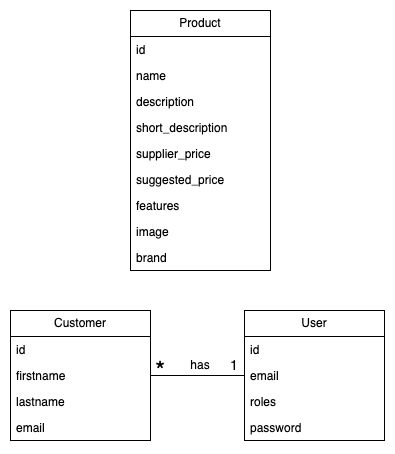

The diagram above was exported from draw.io. Its source (the exported page's mxGraphModel, read from the mxfile embedded in the PNG):
<mxGraphModel dx="1026" dy="734" grid="1" gridSize="10" guides="1" tooltips="1" connect="1" arrows="1" fold="1" page="1" pageScale="1" pageWidth="827" pageHeight="1169" math="0" shadow="0">
  <root>
    <mxCell id="0" />
    <mxCell id="1" parent="0" />
    <mxCell id="1LpqC_BLr7vcyM1nCTJS-2" value="Product" style="swimlane;fontStyle=0;childLayout=stackLayout;horizontal=1;startSize=26;fillColor=none;horizontalStack=0;resizeParent=1;resizeParentMax=0;resizeLast=0;collapsible=1;marginBottom=0;whiteSpace=wrap;html=1;" parent="1" vertex="1">
      <mxGeometry x="150" y="20" width="140" height="260" as="geometry" />
    </mxCell>
    <mxCell id="1LpqC_BLr7vcyM1nCTJS-3" value="id" style="text;strokeColor=none;fillColor=none;align=left;verticalAlign=top;spacingLeft=4;spacingRight=4;overflow=hidden;rotatable=0;points=[[0,0.5],[1,0.5]];portConstraint=eastwest;whiteSpace=wrap;html=1;" parent="1LpqC_BLr7vcyM1nCTJS-2" vertex="1">
      <mxGeometry y="26" width="140" height="26" as="geometry" />
    </mxCell>
    <mxCell id="1LpqC_BLr7vcyM1nCTJS-4" value="name" style="text;strokeColor=none;fillColor=none;align=left;verticalAlign=top;spacingLeft=4;spacingRight=4;overflow=hidden;rotatable=0;points=[[0,0.5],[1,0.5]];portConstraint=eastwest;whiteSpace=wrap;html=1;" parent="1LpqC_BLr7vcyM1nCTJS-2" vertex="1">
      <mxGeometry y="52" width="140" height="26" as="geometry" />
    </mxCell>
    <mxCell id="1LpqC_BLr7vcyM1nCTJS-5" value="description" style="text;strokeColor=none;fillColor=none;align=left;verticalAlign=top;spacingLeft=4;spacingRight=4;overflow=hidden;rotatable=0;points=[[0,0.5],[1,0.5]];portConstraint=eastwest;whiteSpace=wrap;html=1;" parent="1LpqC_BLr7vcyM1nCTJS-2" vertex="1">
      <mxGeometry y="78" width="140" height="26" as="geometry" />
    </mxCell>
    <mxCell id="1LpqC_BLr7vcyM1nCTJS-6" value="short_description" style="text;strokeColor=none;fillColor=none;align=left;verticalAlign=top;spacingLeft=4;spacingRight=4;overflow=hidden;rotatable=0;points=[[0,0.5],[1,0.5]];portConstraint=eastwest;whiteSpace=wrap;html=1;" parent="1LpqC_BLr7vcyM1nCTJS-2" vertex="1">
      <mxGeometry y="104" width="140" height="26" as="geometry" />
    </mxCell>
    <mxCell id="1LpqC_BLr7vcyM1nCTJS-7" value="supplier_price" style="text;strokeColor=none;fillColor=none;align=left;verticalAlign=top;spacingLeft=4;spacingRight=4;overflow=hidden;rotatable=0;points=[[0,0.5],[1,0.5]];portConstraint=eastwest;whiteSpace=wrap;html=1;" parent="1LpqC_BLr7vcyM1nCTJS-2" vertex="1">
      <mxGeometry y="130" width="140" height="26" as="geometry" />
    </mxCell>
    <mxCell id="1LpqC_BLr7vcyM1nCTJS-8" value="suggested_price" style="text;strokeColor=none;fillColor=none;align=left;verticalAlign=top;spacingLeft=4;spacingRight=4;overflow=hidden;rotatable=0;points=[[0,0.5],[1,0.5]];portConstraint=eastwest;whiteSpace=wrap;html=1;" parent="1LpqC_BLr7vcyM1nCTJS-2" vertex="1">
      <mxGeometry y="156" width="140" height="26" as="geometry" />
    </mxCell>
    <mxCell id="1LpqC_BLr7vcyM1nCTJS-9" value="features" style="text;strokeColor=none;fillColor=none;align=left;verticalAlign=top;spacingLeft=4;spacingRight=4;overflow=hidden;rotatable=0;points=[[0,0.5],[1,0.5]];portConstraint=eastwest;whiteSpace=wrap;html=1;" parent="1LpqC_BLr7vcyM1nCTJS-2" vertex="1">
      <mxGeometry y="182" width="140" height="26" as="geometry" />
    </mxCell>
    <mxCell id="1LpqC_BLr7vcyM1nCTJS-10" value="image" style="text;strokeColor=none;fillColor=none;align=left;verticalAlign=top;spacingLeft=4;spacingRight=4;overflow=hidden;rotatable=0;points=[[0,0.5],[1,0.5]];portConstraint=eastwest;whiteSpace=wrap;html=1;" parent="1LpqC_BLr7vcyM1nCTJS-2" vertex="1">
      <mxGeometry y="208" width="140" height="26" as="geometry" />
    </mxCell>
    <mxCell id="1LpqC_BLr7vcyM1nCTJS-11" value="brand" style="text;strokeColor=none;fillColor=none;align=left;verticalAlign=top;spacingLeft=4;spacingRight=4;overflow=hidden;rotatable=0;points=[[0,0.5],[1,0.5]];portConstraint=eastwest;whiteSpace=wrap;html=1;" parent="1LpqC_BLr7vcyM1nCTJS-2" vertex="1">
      <mxGeometry y="234" width="140" height="26" as="geometry" />
    </mxCell>
    <mxCell id="1LpqC_BLr7vcyM1nCTJS-22" style="edgeStyle=orthogonalEdgeStyle;rounded=0;orthogonalLoop=1;jettySize=auto;html=1;entryX=1;entryY=0.5;entryDx=0;entryDy=0;endArrow=none;endFill=0;" parent="1" source="1LpqC_BLr7vcyM1nCTJS-12" target="1LpqC_BLr7vcyM1nCTJS-19" edge="1">
      <mxGeometry relative="1" as="geometry" />
    </mxCell>
    <mxCell id="1LpqC_BLr7vcyM1nCTJS-12" value="User" style="swimlane;fontStyle=0;childLayout=stackLayout;horizontal=1;startSize=26;fillColor=none;horizontalStack=0;resizeParent=1;resizeParentMax=0;resizeLast=0;collapsible=1;marginBottom=0;whiteSpace=wrap;html=1;" parent="1" vertex="1">
      <mxGeometry x="264" y="320" width="140" height="130" as="geometry" />
    </mxCell>
    <mxCell id="1LpqC_BLr7vcyM1nCTJS-13" value="id" style="text;strokeColor=none;fillColor=none;align=left;verticalAlign=top;spacingLeft=4;spacingRight=4;overflow=hidden;rotatable=0;points=[[0,0.5],[1,0.5]];portConstraint=eastwest;whiteSpace=wrap;html=1;" parent="1LpqC_BLr7vcyM1nCTJS-12" vertex="1">
      <mxGeometry y="26" width="140" height="26" as="geometry" />
    </mxCell>
    <mxCell id="1LpqC_BLr7vcyM1nCTJS-14" value="email" style="text;strokeColor=none;fillColor=none;align=left;verticalAlign=top;spacingLeft=4;spacingRight=4;overflow=hidden;rotatable=0;points=[[0,0.5],[1,0.5]];portConstraint=eastwest;whiteSpace=wrap;html=1;" parent="1LpqC_BLr7vcyM1nCTJS-12" vertex="1">
      <mxGeometry y="52" width="140" height="26" as="geometry" />
    </mxCell>
    <mxCell id="1LpqC_BLr7vcyM1nCTJS-15" value="roles" style="text;strokeColor=none;fillColor=none;align=left;verticalAlign=top;spacingLeft=4;spacingRight=4;overflow=hidden;rotatable=0;points=[[0,0.5],[1,0.5]];portConstraint=eastwest;whiteSpace=wrap;html=1;" parent="1LpqC_BLr7vcyM1nCTJS-12" vertex="1">
      <mxGeometry y="78" width="140" height="26" as="geometry" />
    </mxCell>
    <mxCell id="1LpqC_BLr7vcyM1nCTJS-16" value="password" style="text;strokeColor=none;fillColor=none;align=left;verticalAlign=top;spacingLeft=4;spacingRight=4;overflow=hidden;rotatable=0;points=[[0,0.5],[1,0.5]];portConstraint=eastwest;whiteSpace=wrap;html=1;" parent="1LpqC_BLr7vcyM1nCTJS-12" vertex="1">
      <mxGeometry y="104" width="140" height="26" as="geometry" />
    </mxCell>
    <mxCell id="1LpqC_BLr7vcyM1nCTJS-17" value="Customer" style="swimlane;fontStyle=0;childLayout=stackLayout;horizontal=1;startSize=26;fillColor=none;horizontalStack=0;resizeParent=1;resizeParentMax=0;resizeLast=0;collapsible=1;marginBottom=0;whiteSpace=wrap;html=1;" parent="1" vertex="1">
      <mxGeometry x="30" y="320" width="140" height="130" as="geometry" />
    </mxCell>
    <mxCell id="1LpqC_BLr7vcyM1nCTJS-18" value="id" style="text;strokeColor=none;fillColor=none;align=left;verticalAlign=top;spacingLeft=4;spacingRight=4;overflow=hidden;rotatable=0;points=[[0,0.5],[1,0.5]];portConstraint=eastwest;whiteSpace=wrap;html=1;" parent="1LpqC_BLr7vcyM1nCTJS-17" vertex="1">
      <mxGeometry y="26" width="140" height="26" as="geometry" />
    </mxCell>
    <mxCell id="1LpqC_BLr7vcyM1nCTJS-19" value="firstname" style="text;strokeColor=none;fillColor=none;align=left;verticalAlign=top;spacingLeft=4;spacingRight=4;overflow=hidden;rotatable=0;points=[[0,0.5],[1,0.5]];portConstraint=eastwest;whiteSpace=wrap;html=1;" parent="1LpqC_BLr7vcyM1nCTJS-17" vertex="1">
      <mxGeometry y="52" width="140" height="26" as="geometry" />
    </mxCell>
    <mxCell id="1LpqC_BLr7vcyM1nCTJS-20" value="lastname" style="text;strokeColor=none;fillColor=none;align=left;verticalAlign=top;spacingLeft=4;spacingRight=4;overflow=hidden;rotatable=0;points=[[0,0.5],[1,0.5]];portConstraint=eastwest;whiteSpace=wrap;html=1;" parent="1LpqC_BLr7vcyM1nCTJS-17" vertex="1">
      <mxGeometry y="78" width="140" height="26" as="geometry" />
    </mxCell>
    <mxCell id="1LpqC_BLr7vcyM1nCTJS-21" value="email" style="text;strokeColor=none;fillColor=none;align=left;verticalAlign=top;spacingLeft=4;spacingRight=4;overflow=hidden;rotatable=0;points=[[0,0.5],[1,0.5]];portConstraint=eastwest;whiteSpace=wrap;html=1;" parent="1LpqC_BLr7vcyM1nCTJS-17" vertex="1">
      <mxGeometry y="104" width="140" height="26" as="geometry" />
    </mxCell>
    <mxCell id="1LpqC_BLr7vcyM1nCTJS-24" value="&lt;font style=&quot;font-size: 14px;&quot;&gt;1&lt;/font&gt;" style="text;html=1;strokeColor=none;fillColor=none;align=center;verticalAlign=middle;whiteSpace=wrap;rounded=0;" parent="1" vertex="1">
      <mxGeometry x="244" y="360" width="20" height="30" as="geometry" />
    </mxCell>
    <mxCell id="1LpqC_BLr7vcyM1nCTJS-25" value="has" style="text;html=1;strokeColor=none;fillColor=none;align=center;verticalAlign=middle;whiteSpace=wrap;rounded=0;" parent="1" vertex="1">
      <mxGeometry x="202" y="360" width="36" height="30" as="geometry" />
    </mxCell>
    <mxCell id="1LpqC_BLr7vcyM1nCTJS-23" value="&lt;font style=&quot;font-size: 25px;&quot;&gt;*&lt;/font&gt;" style="text;html=1;strokeColor=none;fillColor=none;align=center;verticalAlign=middle;whiteSpace=wrap;rounded=0;" parent="1" vertex="1">
      <mxGeometry x="170" y="370" width="20" height="20" as="geometry" />
    </mxCell>
  </root>
</mxGraphModel>